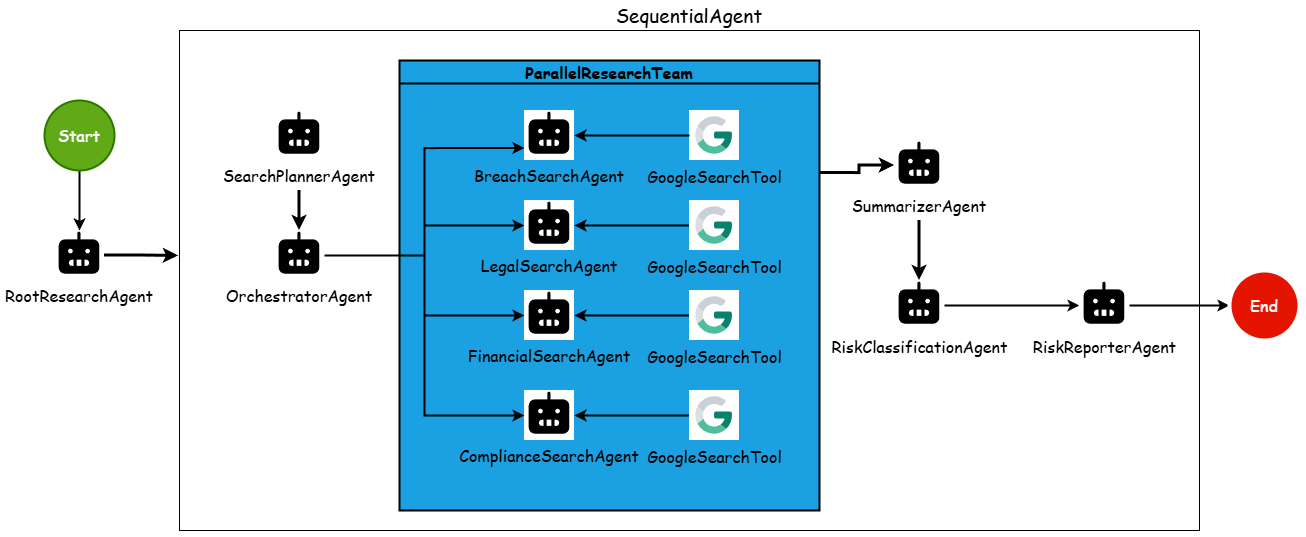

The diagram above was exported from draw.io. Its source (the exported page's mxGraphModel, read from the mxfile embedded in the PNG):
<mxGraphModel dx="1489" dy="1910" grid="1" gridSize="10" guides="1" tooltips="1" connect="1" arrows="1" fold="1" page="1" pageScale="1" pageWidth="850" pageHeight="1100" math="0" shadow="0">
  <root>
    <mxCell id="0" />
    <mxCell id="1" parent="0" />
    <mxCell id="jzOMOyEa3Ha_XLC3auZi-66" parent="1" style="rounded=0;whiteSpace=wrap;html=1;labelPosition=center;verticalLabelPosition=top;align=center;verticalAlign=bottom;" value="&lt;font face=&quot;Comic Sans MS&quot; style=&quot;font-size: 19px;&quot;&gt;SequentialAgent&lt;/font&gt;" vertex="1">
      <mxGeometry height="500" width="1020" x="260" y="-10" as="geometry" />
    </mxCell>
    <mxCell id="jzOMOyEa3Ha_XLC3auZi-39" parent="1" style="swimlane;whiteSpace=wrap;html=1;fontFamily=Comic Sans MS;fontSize=16;fillColor=light-dark(#1BA1E2,#1BA1E2);fontColor=light-dark(#000000,#000000);strokeColor=light-dark(#000000,#000000);swimlaneFillColor=light-dark(#1BA1E2,#1BA1E2);strokeWidth=2;" value="&lt;font&gt;ParallelResearchTeam&lt;/font&gt;" vertex="1">
      <mxGeometry height="450" width="420" x="480" y="20" as="geometry" />
    </mxCell>
    <mxCell id="jzOMOyEa3Ha_XLC3auZi-4" connectable="0" parent="1" style="group;fontFamily=Comic Sans MS;fontSize=16;strokeWidth=2;" value="" vertex="1">
      <mxGeometry height="80" width="60" x="350" y="70" as="geometry" />
    </mxCell>
    <mxCell id="jzOMOyEa3Ha_XLC3auZi-5" parent="jzOMOyEa3Ha_XLC3auZi-4" style="shape=image;html=1;verticalAlign=top;verticalLabelPosition=bottom;labelBackgroundColor=#ffffff;imageAspect=0;aspect=fixed;image=https://icons.diagrams.net/icon-cache1/Phosphor_Fill_Vol_4-2938/robot-fill-1276.svg;textShadow=0;imageBackground=light-dark(#FFFFFF,#FFFFFF);fontFamily=Comic Sans MS;fontSize=16;strokeWidth=2;" value="" vertex="1">
      <mxGeometry height="50" width="50" x="5" as="geometry" />
    </mxCell>
    <mxCell id="jzOMOyEa3Ha_XLC3auZi-6" parent="jzOMOyEa3Ha_XLC3auZi-4" style="text;html=1;whiteSpace=wrap;strokeColor=none;fillColor=none;align=center;verticalAlign=middle;rounded=0;strokeWidth=2;fontSize=16;fontFamily=Comic Sans MS;" value="SearchPlannerAgent" vertex="1">
      <mxGeometry height="30" width="60" y="50" as="geometry" />
    </mxCell>
    <mxCell id="jzOMOyEa3Ha_XLC3auZi-7" connectable="0" parent="1" style="group;fontFamily=Comic Sans MS;fontSize=16;strokeWidth=2;" value="" vertex="1">
      <mxGeometry height="80" width="60" x="350" y="190" as="geometry" />
    </mxCell>
    <mxCell id="jzOMOyEa3Ha_XLC3auZi-8" parent="jzOMOyEa3Ha_XLC3auZi-7" style="shape=image;html=1;verticalAlign=top;verticalLabelPosition=bottom;labelBackgroundColor=#ffffff;imageAspect=0;aspect=fixed;image=https://icons.diagrams.net/icon-cache1/Phosphor_Fill_Vol_4-2938/robot-fill-1276.svg;textShadow=0;imageBackground=light-dark(#FFFFFF,#FFFFFF);fontFamily=Comic Sans MS;fontSize=16;strokeWidth=2;" value="" vertex="1">
      <mxGeometry height="50" width="50" x="5" as="geometry" />
    </mxCell>
    <mxCell id="jzOMOyEa3Ha_XLC3auZi-9" parent="jzOMOyEa3Ha_XLC3auZi-7" style="text;html=1;whiteSpace=wrap;strokeColor=none;fillColor=none;align=center;verticalAlign=middle;rounded=0;strokeWidth=2;fontSize=16;fontFamily=Comic Sans MS;" value="OrchestratorAgent" vertex="1">
      <mxGeometry height="30" width="60" y="50" as="geometry" />
    </mxCell>
    <mxCell id="jzOMOyEa3Ha_XLC3auZi-38" connectable="0" parent="1" style="group;fontFamily=Comic Sans MS;fontSize=16;strokeWidth=2;" value="" vertex="1">
      <mxGeometry height="380" width="290" x="600" y="70" as="geometry" />
    </mxCell>
    <mxCell id="jzOMOyEa3Ha_XLC3auZi-26" connectable="0" parent="jzOMOyEa3Ha_XLC3auZi-38" style="group;fontFamily=Comic Sans MS;fontSize=16;strokeWidth=2;" value="" vertex="1">
      <mxGeometry height="380" width="290" as="geometry" />
    </mxCell>
    <mxCell id="jzOMOyEa3Ha_XLC3auZi-11" parent="jzOMOyEa3Ha_XLC3auZi-26" style="shape=image;html=1;verticalAlign=top;verticalLabelPosition=bottom;labelBackgroundColor=#ffffff;imageAspect=0;aspect=fixed;image=https://icons.diagrams.net/icon-cache1/Phosphor_Fill_Vol_4-2938/robot-fill-1276.svg;textShadow=0;imageBackground=light-dark(#FFFFFF,#FFFFFF);fontFamily=Comic Sans MS;fontSize=16;strokeWidth=2;" value="" vertex="1">
      <mxGeometry height="50" width="50" x="5" as="geometry" />
    </mxCell>
    <mxCell id="jzOMOyEa3Ha_XLC3auZi-12" parent="jzOMOyEa3Ha_XLC3auZi-26" style="text;html=1;whiteSpace=wrap;strokeColor=none;fillColor=none;align=center;verticalAlign=middle;rounded=0;strokeWidth=2;fontSize=16;fontFamily=Comic Sans MS;" value="BreachSearchAgent" vertex="1">
      <mxGeometry height="30" width="60" y="50" as="geometry" />
    </mxCell>
    <mxCell id="jzOMOyEa3Ha_XLC3auZi-37" connectable="0" parent="jzOMOyEa3Ha_XLC3auZi-38" style="group;fontFamily=Comic Sans MS;fontSize=16;rounded=0;strokeWidth=2;" value="" vertex="1">
      <mxGeometry height="370" width="230" as="geometry" />
    </mxCell>
    <mxCell id="jzOMOyEa3Ha_XLC3auZi-17" connectable="0" parent="jzOMOyEa3Ha_XLC3auZi-37" style="group;fontFamily=Comic Sans MS;fontSize=16;strokeWidth=2;" value="" vertex="1">
      <mxGeometry height="280" width="230" y="90" as="geometry" />
    </mxCell>
    <mxCell id="jzOMOyEa3Ha_XLC3auZi-18" parent="jzOMOyEa3Ha_XLC3auZi-17" style="shape=image;html=1;verticalAlign=top;verticalLabelPosition=bottom;labelBackgroundColor=#ffffff;imageAspect=0;aspect=fixed;image=https://icons.diagrams.net/icon-cache1/Phosphor_Fill_Vol_4-2938/robot-fill-1276.svg;textShadow=0;imageBackground=light-dark(#FFFFFF,#FFFFFF);fontFamily=Comic Sans MS;fontSize=16;strokeWidth=2;" value="" vertex="1">
      <mxGeometry height="50" width="50" x="5" as="geometry" />
    </mxCell>
    <mxCell id="jzOMOyEa3Ha_XLC3auZi-19" parent="jzOMOyEa3Ha_XLC3auZi-17" style="text;html=1;whiteSpace=wrap;strokeColor=none;fillColor=none;align=center;verticalAlign=middle;rounded=0;strokeWidth=2;fontSize=16;fontFamily=Comic Sans MS;" value="LegalSearchAgent" vertex="1">
      <mxGeometry height="30" width="60" y="50" as="geometry" />
    </mxCell>
    <mxCell id="jzOMOyEa3Ha_XLC3auZi-20" connectable="0" parent="jzOMOyEa3Ha_XLC3auZi-37" style="group;fontFamily=Comic Sans MS;fontSize=16;strokeWidth=2;" value="" vertex="1">
      <mxGeometry height="80" width="60" y="180" as="geometry" />
    </mxCell>
    <mxCell id="jzOMOyEa3Ha_XLC3auZi-21" parent="jzOMOyEa3Ha_XLC3auZi-20" style="shape=image;html=1;verticalAlign=top;verticalLabelPosition=bottom;labelBackgroundColor=#ffffff;imageAspect=0;aspect=fixed;image=https://icons.diagrams.net/icon-cache1/Phosphor_Fill_Vol_4-2938/robot-fill-1276.svg;textShadow=0;imageBackground=light-dark(#FFFFFF,#FFFFFF);fontFamily=Comic Sans MS;fontSize=16;strokeWidth=2;" value="" vertex="1">
      <mxGeometry height="50" width="50" x="5" as="geometry" />
    </mxCell>
    <mxCell id="jzOMOyEa3Ha_XLC3auZi-22" parent="jzOMOyEa3Ha_XLC3auZi-20" style="text;html=1;whiteSpace=wrap;strokeColor=none;fillColor=none;align=center;verticalAlign=middle;rounded=0;strokeWidth=2;fontSize=16;fontFamily=Comic Sans MS;" value="FinancialSearchAgent" vertex="1">
      <mxGeometry height="30" width="60" y="50" as="geometry" />
    </mxCell>
    <mxCell id="jzOMOyEa3Ha_XLC3auZi-23" connectable="0" parent="jzOMOyEa3Ha_XLC3auZi-37" style="group;fontFamily=Comic Sans MS;fontSize=16;strokeWidth=2;" value="" vertex="1">
      <mxGeometry height="80" width="60" y="280" as="geometry" />
    </mxCell>
    <mxCell id="jzOMOyEa3Ha_XLC3auZi-24" parent="jzOMOyEa3Ha_XLC3auZi-23" style="shape=image;html=1;verticalAlign=top;verticalLabelPosition=bottom;labelBackgroundColor=#ffffff;imageAspect=0;aspect=fixed;image=https://icons.diagrams.net/icon-cache1/Phosphor_Fill_Vol_4-2938/robot-fill-1276.svg;textShadow=0;imageBackground=light-dark(#FFFFFF,#FFFFFF);fontFamily=Comic Sans MS;fontSize=16;strokeWidth=2;" value="" vertex="1">
      <mxGeometry height="50" width="50" x="5" as="geometry" />
    </mxCell>
    <mxCell id="jzOMOyEa3Ha_XLC3auZi-25" parent="jzOMOyEa3Ha_XLC3auZi-23" style="text;html=1;whiteSpace=wrap;strokeColor=none;fillColor=none;align=center;verticalAlign=middle;rounded=0;strokeWidth=2;fontSize=16;fontFamily=Comic Sans MS;" value="ComplianceSearchAgent" vertex="1">
      <mxGeometry height="30" width="60" y="50" as="geometry" />
    </mxCell>
    <mxCell id="jzOMOyEa3Ha_XLC3auZi-28" parent="jzOMOyEa3Ha_XLC3auZi-37" style="shape=image;html=1;verticalAlign=top;verticalLabelPosition=bottom;labelBackgroundColor=none;imageAspect=0;aspect=fixed;image=https://icons.diagrams.net/icon-cache1/Social_Media-2568/social_media_network_online_google-1212.svg;fontSize=16;fontFamily=Comic Sans MS;strokeWidth=2;imageBackground=light-dark(#FFFFFF,#FFFFFF);" value="GoogleSearchTool" vertex="1">
      <mxGeometry height="50" width="50" x="170" as="geometry" />
    </mxCell>
    <mxCell id="jzOMOyEa3Ha_XLC3auZi-32" edge="1" parent="jzOMOyEa3Ha_XLC3auZi-37" source="jzOMOyEa3Ha_XLC3auZi-30" style="edgeStyle=orthogonalEdgeStyle;rounded=0;orthogonalLoop=1;jettySize=auto;html=1;entryX=1;entryY=0.5;entryDx=0;entryDy=0;fontFamily=Comic Sans MS;fontSize=16;strokeWidth=2;" target="jzOMOyEa3Ha_XLC3auZi-18">
      <mxGeometry relative="1" as="geometry" />
    </mxCell>
    <mxCell id="jzOMOyEa3Ha_XLC3auZi-30" parent="jzOMOyEa3Ha_XLC3auZi-37" style="shape=image;html=1;verticalAlign=top;verticalLabelPosition=bottom;labelBackgroundColor=none;imageAspect=0;aspect=fixed;image=https://icons.diagrams.net/icon-cache1/Social_Media-2568/social_media_network_online_google-1212.svg;fontSize=16;fontFamily=Comic Sans MS;strokeWidth=2;imageBackground=light-dark(#FFFFFF,#FFFFFF);" value="GoogleSearchTool" vertex="1">
      <mxGeometry height="50" width="50" x="170" y="90" as="geometry" />
    </mxCell>
    <mxCell id="jzOMOyEa3Ha_XLC3auZi-35" edge="1" parent="jzOMOyEa3Ha_XLC3auZi-37" source="jzOMOyEa3Ha_XLC3auZi-33" style="edgeStyle=orthogonalEdgeStyle;rounded=0;orthogonalLoop=1;jettySize=auto;html=1;fontFamily=Comic Sans MS;fontSize=16;strokeWidth=2;" target="jzOMOyEa3Ha_XLC3auZi-21">
      <mxGeometry relative="1" as="geometry" />
    </mxCell>
    <mxCell id="jzOMOyEa3Ha_XLC3auZi-33" parent="jzOMOyEa3Ha_XLC3auZi-37" style="shape=image;html=1;verticalAlign=top;verticalLabelPosition=bottom;labelBackgroundColor=none;imageAspect=0;aspect=fixed;image=https://icons.diagrams.net/icon-cache1/Social_Media-2568/social_media_network_online_google-1212.svg;fontSize=16;fontFamily=Comic Sans MS;strokeWidth=2;imageBackground=light-dark(#FFFFFF,#FFFFFF);" value="GoogleSearchTool" vertex="1">
      <mxGeometry height="50" width="50" x="170" y="180" as="geometry" />
    </mxCell>
    <mxCell id="jzOMOyEa3Ha_XLC3auZi-36" edge="1" parent="jzOMOyEa3Ha_XLC3auZi-37" source="jzOMOyEa3Ha_XLC3auZi-34" style="edgeStyle=orthogonalEdgeStyle;rounded=0;orthogonalLoop=1;jettySize=auto;html=1;entryX=1;entryY=0.5;entryDx=0;entryDy=0;fontFamily=Comic Sans MS;fontSize=16;strokeWidth=2;" target="jzOMOyEa3Ha_XLC3auZi-24">
      <mxGeometry relative="1" as="geometry" />
    </mxCell>
    <mxCell id="jzOMOyEa3Ha_XLC3auZi-34" parent="jzOMOyEa3Ha_XLC3auZi-37" style="shape=image;html=1;verticalAlign=top;verticalLabelPosition=bottom;labelBackgroundColor=none;imageAspect=0;aspect=fixed;image=https://icons.diagrams.net/icon-cache1/Social_Media-2568/social_media_network_online_google-1212.svg;fontSize=16;fontFamily=Comic Sans MS;strokeWidth=2;imageBackground=light-dark(#FFFFFF,#FFFFFF);" value="GoogleSearchTool" vertex="1">
      <mxGeometry height="50" width="50" x="170" y="280" as="geometry" />
    </mxCell>
    <mxCell id="jzOMOyEa3Ha_XLC3auZi-29" edge="1" parent="jzOMOyEa3Ha_XLC3auZi-38" source="jzOMOyEa3Ha_XLC3auZi-28" style="edgeStyle=orthogonalEdgeStyle;rounded=0;orthogonalLoop=1;jettySize=auto;html=1;entryX=1;entryY=0.5;entryDx=0;entryDy=0;fontFamily=Comic Sans MS;fontSize=16;strokeWidth=2;" target="jzOMOyEa3Ha_XLC3auZi-11">
      <mxGeometry relative="1" as="geometry" />
    </mxCell>
    <mxCell id="jzOMOyEa3Ha_XLC3auZi-40" edge="1" parent="1" source="jzOMOyEa3Ha_XLC3auZi-8" style="edgeStyle=orthogonalEdgeStyle;rounded=0;orthogonalLoop=1;jettySize=auto;html=1;entryX=0;entryY=0.75;entryDx=0;entryDy=0;fontFamily=Comic Sans MS;fontSize=16;strokeWidth=2;" target="jzOMOyEa3Ha_XLC3auZi-11">
      <mxGeometry relative="1" as="geometry">
        <mxPoint x="500" y="215" as="targetPoint" />
      </mxGeometry>
    </mxCell>
    <mxCell id="jzOMOyEa3Ha_XLC3auZi-41" edge="1" parent="1" source="jzOMOyEa3Ha_XLC3auZi-8" style="edgeStyle=orthogonalEdgeStyle;rounded=0;orthogonalLoop=1;jettySize=auto;html=1;entryX=0;entryY=0.5;entryDx=0;entryDy=0;fontFamily=Comic Sans MS;fontSize=16;strokeWidth=2;" target="jzOMOyEa3Ha_XLC3auZi-18">
      <mxGeometry relative="1" as="geometry" />
    </mxCell>
    <mxCell id="jzOMOyEa3Ha_XLC3auZi-42" edge="1" parent="1" source="jzOMOyEa3Ha_XLC3auZi-8" style="edgeStyle=orthogonalEdgeStyle;rounded=0;orthogonalLoop=1;jettySize=auto;html=1;entryX=0;entryY=0.5;entryDx=0;entryDy=0;fontFamily=Comic Sans MS;fontSize=16;strokeWidth=2;" target="jzOMOyEa3Ha_XLC3auZi-21">
      <mxGeometry relative="1" as="geometry" />
    </mxCell>
    <mxCell id="jzOMOyEa3Ha_XLC3auZi-43" edge="1" parent="1" source="jzOMOyEa3Ha_XLC3auZi-8" style="edgeStyle=orthogonalEdgeStyle;rounded=0;orthogonalLoop=1;jettySize=auto;html=1;entryX=0;entryY=0.5;entryDx=0;entryDy=0;fontFamily=Comic Sans MS;fontSize=16;strokeWidth=2;" target="jzOMOyEa3Ha_XLC3auZi-24">
      <mxGeometry relative="1" as="geometry" />
    </mxCell>
    <mxCell id="jzOMOyEa3Ha_XLC3auZi-46" connectable="0" parent="1" style="group;fontSize=16;fontFamily=Comic Sans MS;strokeWidth=2;" value="" vertex="1">
      <mxGeometry height="80" width="60" x="970" y="100" as="geometry" />
    </mxCell>
    <mxCell id="jzOMOyEa3Ha_XLC3auZi-47" parent="jzOMOyEa3Ha_XLC3auZi-46" style="shape=image;html=1;verticalAlign=top;verticalLabelPosition=bottom;labelBackgroundColor=#ffffff;imageAspect=0;aspect=fixed;image=https://icons.diagrams.net/icon-cache1/Phosphor_Fill_Vol_4-2938/robot-fill-1276.svg;textShadow=0;imageBackground=light-dark(#FFFFFF,#FFFFFF);fontFamily=Comic Sans MS;fontSize=16;strokeWidth=2;" value="" vertex="1">
      <mxGeometry height="50" width="50" x="5" as="geometry" />
    </mxCell>
    <mxCell id="jzOMOyEa3Ha_XLC3auZi-48" parent="jzOMOyEa3Ha_XLC3auZi-46" style="text;html=1;whiteSpace=wrap;strokeColor=none;fillColor=none;align=center;verticalAlign=middle;rounded=0;strokeWidth=2;fontSize=16;fontFamily=Comic Sans MS;" value="SummarizerAgent" vertex="1">
      <mxGeometry height="30" width="60" y="50" as="geometry" />
    </mxCell>
    <mxCell id="jzOMOyEa3Ha_XLC3auZi-53" edge="1" parent="1" source="jzOMOyEa3Ha_XLC3auZi-50" style="edgeStyle=orthogonalEdgeStyle;rounded=0;orthogonalLoop=1;jettySize=auto;html=1;fontFamily=Comic Sans MS;fontSize=16;strokeWidth=2;" target="jzOMOyEa3Ha_XLC3auZi-52" value="">
      <mxGeometry relative="1" as="geometry" />
    </mxCell>
    <mxCell id="jzOMOyEa3Ha_XLC3auZi-50" parent="1" style="shape=image;html=1;verticalAlign=top;verticalLabelPosition=bottom;labelBackgroundColor=#ffffff;imageAspect=0;aspect=fixed;image=https://icons.diagrams.net/icon-cache1/Phosphor_Fill_Vol_4-2938/robot-fill-1276.svg;textShadow=0;imageBackground=light-dark(#FFFFFF,#FFFFFF);fontSize=16;fontFamily=Comic Sans MS;strokeWidth=2;" value="RiskClassificationAgent" vertex="1">
      <mxGeometry height="50" width="50" x="975" y="240" as="geometry" />
    </mxCell>
    <mxCell id="jzOMOyEa3Ha_XLC3auZi-60" edge="1" parent="1" source="jzOMOyEa3Ha_XLC3auZi-52" style="edgeStyle=orthogonalEdgeStyle;rounded=0;orthogonalLoop=1;jettySize=auto;html=1;strokeWidth=2;entryX=0;entryY=0.5;entryDx=0;entryDy=0;entryPerimeter=0;" target="jzOMOyEa3Ha_XLC3auZi-74" value="">
      <mxGeometry relative="1" as="geometry">
        <mxPoint x="1330.0000966174239" y="245.71428571428578" as="targetPoint" />
      </mxGeometry>
    </mxCell>
    <mxCell id="jzOMOyEa3Ha_XLC3auZi-52" parent="1" style="shape=image;html=1;verticalAlign=top;verticalLabelPosition=bottom;labelBackgroundColor=#ffffff;imageAspect=0;aspect=fixed;image=https://icons.diagrams.net/icon-cache1/Phosphor_Fill_Vol_4-2938/robot-fill-1276.svg;textShadow=0;imageBackground=light-dark(#FFFFFF,#FFFFFF);fontSize=16;fontFamily=Comic Sans MS;strokeWidth=2;" value="RiskReporterAgent" vertex="1">
      <mxGeometry height="50" width="50" x="1160" y="240" as="geometry" />
    </mxCell>
    <mxCell id="jzOMOyEa3Ha_XLC3auZi-56" edge="1" parent="1" source="jzOMOyEa3Ha_XLC3auZi-55" style="edgeStyle=orthogonalEdgeStyle;rounded=0;orthogonalLoop=1;jettySize=auto;html=1;entryX=0.5;entryY=0;entryDx=0;entryDy=0;strokeWidth=2;" target="eOcQP6y5JTqSNaXt9sox-4">
      <mxGeometry relative="1" as="geometry" />
    </mxCell>
    <mxCell id="jzOMOyEa3Ha_XLC3auZi-55" parent="1" style="strokeWidth=2;html=1;shape=mxgraph.flowchart.start_2;whiteSpace=wrap;fillColor=#60a917;fontColor=light-dark(#ffffff, #000000);strokeColor=light-dark(#2D7600, #ffffff);" value="&lt;font style=&quot;font-size: 16px;&quot; face=&quot;Comic Sans MS&quot;&gt;Start&lt;/font&gt;" vertex="1">
      <mxGeometry height="70" width="70" x="125" y="60" as="geometry" />
    </mxCell>
    <mxCell id="jzOMOyEa3Ha_XLC3auZi-67" connectable="0" parent="1" style="group" value="" vertex="1">
      <mxGeometry height="80" width="60" x="130" y="190" as="geometry" />
    </mxCell>
    <mxCell id="eOcQP6y5JTqSNaXt9sox-4" parent="jzOMOyEa3Ha_XLC3auZi-67" style="shape=image;html=1;verticalAlign=top;verticalLabelPosition=bottom;labelBackgroundColor=#ffffff;imageAspect=0;aspect=fixed;image=https://icons.diagrams.net/icon-cache1/Phosphor_Fill_Vol_4-2938/robot-fill-1276.svg;textShadow=0;imageBackground=light-dark(#FFFFFF,#FFFFFF);fontFamily=Comic Sans MS;fontSize=16;strokeWidth=2;" value="" vertex="1">
      <mxGeometry height="50" width="50" x="5" as="geometry" />
    </mxCell>
    <mxCell id="jzOMOyEa3Ha_XLC3auZi-1" parent="jzOMOyEa3Ha_XLC3auZi-67" style="text;html=1;whiteSpace=wrap;strokeColor=none;fillColor=none;align=center;verticalAlign=middle;rounded=0;strokeWidth=2;fontSize=16;fontFamily=Comic Sans MS;" value="RootResearchAgent" vertex="1">
      <mxGeometry height="30" width="60" y="50" as="geometry" />
    </mxCell>
    <mxCell id="jzOMOyEa3Ha_XLC3auZi-69" edge="1" parent="1" source="eOcQP6y5JTqSNaXt9sox-4" style="edgeStyle=orthogonalEdgeStyle;rounded=0;orthogonalLoop=1;jettySize=auto;html=1;entryX=-0.001;entryY=0.451;entryDx=0;entryDy=0;entryPerimeter=0;strokeWidth=3;" target="jzOMOyEa3Ha_XLC3auZi-66">
      <mxGeometry relative="1" as="geometry" />
    </mxCell>
    <mxCell id="jzOMOyEa3Ha_XLC3auZi-71" edge="1" parent="1" source="jzOMOyEa3Ha_XLC3auZi-6" style="edgeStyle=orthogonalEdgeStyle;rounded=0;orthogonalLoop=1;jettySize=auto;html=1;entryX=0.5;entryY=0;entryDx=0;entryDy=0;strokeWidth=3;" target="jzOMOyEa3Ha_XLC3auZi-8">
      <mxGeometry relative="1" as="geometry" />
    </mxCell>
    <mxCell id="jzOMOyEa3Ha_XLC3auZi-72" edge="1" parent="1" source="jzOMOyEa3Ha_XLC3auZi-48" style="edgeStyle=orthogonalEdgeStyle;rounded=0;orthogonalLoop=1;jettySize=auto;html=1;strokeWidth=3;" target="jzOMOyEa3Ha_XLC3auZi-50">
      <mxGeometry relative="1" as="geometry" />
    </mxCell>
    <mxCell id="jzOMOyEa3Ha_XLC3auZi-73" edge="1" parent="1" source="jzOMOyEa3Ha_XLC3auZi-39" style="endArrow=classic;html=1;rounded=0;entryX=0;entryY=0.5;entryDx=0;entryDy=0;edgeStyle=orthogonalEdgeStyle;strokeWidth=3;exitX=1;exitY=0.25;exitDx=0;exitDy=0;" target="jzOMOyEa3Ha_XLC3auZi-47" value="">
      <mxGeometry height="50" relative="1" width="50" as="geometry">
        <Array as="points">
          <mxPoint x="940" y="132" />
          <mxPoint x="940" y="125" />
        </Array>
        <mxPoint x="900" y="130" as="sourcePoint" />
        <mxPoint x="1030" y="180" as="targetPoint" />
      </mxGeometry>
    </mxCell>
    <mxCell id="jzOMOyEa3Ha_XLC3auZi-74" parent="1" style="strokeWidth=4;html=1;shape=mxgraph.flowchart.start_2;whiteSpace=wrap;fillColor=#e51400;fontColor=#ffffff;strokeColor=light-dark(#FFFFFF,#FFFFFF);" value="&lt;font face=&quot;Comic Sans MS&quot;&gt;&lt;span style=&quot;font-size: 16px;&quot;&gt;End&lt;/span&gt;&lt;/font&gt;" vertex="1">
      <mxGeometry height="70" width="70" x="1310" y="230" as="geometry" />
    </mxCell>
  </root>
</mxGraphModel>